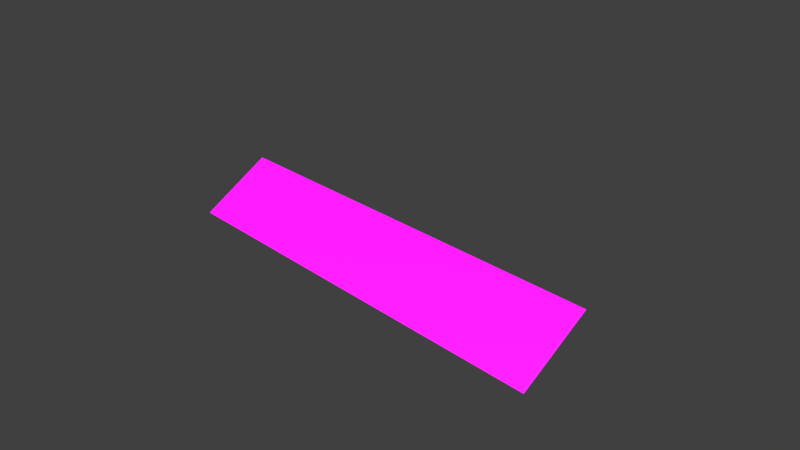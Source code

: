 # Source: SolarPanel.blend  (saved by Blender 2.82.7; exported with 4.5.12 LTS)
import bpy
from mathutils import Matrix  # noqa: F401  (used for matrix-valued properties, if any)

bpy.ops.wm.read_factory_settings(use_empty=True)
scene = bpy.context.scene
scene.name = 'SolarPanel'

# ---- images (referenced by path relative to the original .blend; pixels are not part of the script)
import os
ASSET_DIR = os.environ.get("B2B_ASSET_DIR", "")  # directory of the original .blend (textures are referenced by path, not embedded)
HERE = os.path.dirname(os.path.abspath(__file__))  # packed textures are extracted next to this script under _unpacked/

def load_image(name, relpath, width, height, colorspace="sRGB"):
    """Load a texture the original file referenced (path relative to the .blend, or extracted next to this script)."""
    p = next((c for c in (os.path.join(HERE, relpath), os.path.join(ASSET_DIR, relpath)) if relpath and os.path.exists(c)), "")
    if p:
        img = bpy.data.images.load(p, check_existing=True)
        img.name = name
    else:  # same state as the original file: an image datablock whose file is absent (Cycles renders it pink)
        img = bpy.data.images.new(name, width, height)
        img.source = "FILE"
        img.filepath = "//" + (relpath or name)
    img.colorspace_settings.name = colorspace
    return img
img_solarpanel = load_image('SolarPanel', 'SolarPanel.dds', 1024, 1024, 'sRGB')

# ---- materials (node trees are filled in below, after node groups)
mat_solarpanel = bpy.data.materials.new('SolarPanel')
mat_solarpanel.alpha_threshold = 0.0
mat_solarpanel.use_transparent_shadow = False
mat_solarpanel.diffuse_color = (1.0, 1.0, 1.0, 1.0)
mat_solarpanel.roughness = 0.5

# ---- material node trees
mat_solarpanel.use_nodes = True; mat_solarpanel.node_tree.nodes.clear()
_N = mat_solarpanel.node_tree.nodes; _L = mat_solarpanel.node_tree.links
n0 = _N.new('ShaderNodeBsdfPrincipled'); n0.name = 'Principled BSDF'; n0.location = (10, 300)
n0.distribution = 'GGX'
n0.subsurface_method = 'BURLEY'
n0.inputs[3].default_value = 1.45
n0.inputs[27].default_value = (0.0, 0.0, 0.0, 1.0)
n0.inputs[28].default_value = 1.0
n1 = _N.new('ShaderNodeOutputMaterial'); n1.name = 'Material Output'; n1.location = (300, 300)
n2 = _N.new('ShaderNodeTexImage'); n2.name = 'Image Texture'; n2.location = (-280, 280)
n2.image = img_solarpanel
_L.new(n0.outputs[0], n1.inputs[0])
_L.new(n2.outputs[0], n0.inputs[0])
n1.is_active_output = True

# ---- world
world_world = bpy.data.worlds.new('World'); scene.world = world_world
world_world.color = (0.05088, 0.05088, 0.05088)
world_world.use_sun_shadow = False
world_world.sun_shadow_jitter_overblur = 0.0
world_world.cycles.sampling_method = 'MANUAL'

# ---- cameras
cam_camera = bpy.data.cameras.new('Camera')
cam_camera.clip_end = 100.0
cam_camera.lens = 35.0
cam_camera.sensor_width = 32.0
cam_camera.sensor_height = 18.0
cam_camera.ortho_scale = 7.314
cam_camera.dof.focus_distance = 0.0
cam_camera.dof.aperture_fstop = 128.0

# ---- lights
light_sun = bpy.data.lights.new('Sun', 'SUN')
light_sun.transmission_factor = 0.0
light_sun.angle = 0.1745
light_sun.energy = 5.0
light_sun.shadow_buffer_clip_start = 0.5
light_sun.shadow_soft_size = 0.1
light_sun.shadow_cascade_max_distance = 1000.0

# ---- meshes
me_solarpanel = bpy.data.meshes.new('SolarPanel')
me_solarpanel.from_pydata([(2.026, 0.2135, -0.1129), (2.026, -0.4451, -0.5115), (2.026, -0.4402, -0.5203), (2.026, 0.2184, -0.1218), (1.974, 0.2135, -0.1129), (1.974, -0.4451, -0.5115), (1.974, 0.2184, -0.1218), (1.974, -0.4402, -0.5203), (2.05, 0.2343, -0.5216), (2.05, 0.2343, -0.1243), (2.05, 0.2131, -0.1117), (2.05, 0.2151, -0.5216), (1.95, 0.2343, -0.5216), (1.95, 0.2343, -0.1243), (1.95, 0.2151, -0.5216), (1.95, 0.2131, -0.1117), (2.05, -0.4374, -0.5241), (2.05, -0.4374, 0.2805), (2.05, -0.4566, 0.2906), (2.05, -0.4566, -0.5241), (1.95, -0.4374, -0.5241), (1.95, -0.4374, 0.2805), (1.95, -0.4566, -0.5241), (1.95, -0.4566, 0.2906), (-1.974, 0.2135, -0.1129), (-1.974, -0.4451, -0.5115), (-1.974, -0.4402, -0.5203), (-1.974, 0.2184, -0.1217), (-2.026, 0.2135, -0.1129), (-2.026, -0.4451, -0.5115), (-2.026, 0.2184, -0.1217), (-2.026, -0.4402, -0.5203), (-1.95, 0.2343, -0.5216), (-1.95, 0.2343, -0.1243), (-1.95, 0.2131, -0.1117), (-1.95, 0.2151, -0.5216), (-2.05, 0.2343, -0.5216), (-2.05, 0.2343, -0.1243), (-2.05, 0.2151, -0.5216), (-2.05, 0.2131, -0.1117), (-1.95, -0.4374, -0.5241), (-1.95, -0.4374, 0.2805), (-1.95, -0.4566, 0.2906), (-1.95, -0.4566, -0.5241), (-2.05, -0.4374, -0.5241), (-2.05, -0.4374, 0.2805), (-2.05, -0.4566, -0.5241), (-2.05, -0.4566, 0.2906), (3.0, 0.5062, -0.2949), (3.0, 0.5091, -0.2897), (3.0, -0.4881, 0.3137), (3.0, -0.4909, 0.3085), (-3.0, 0.5062, -0.2949), (-3.0, 0.5091, -0.2897), (-3.0, -0.4909, 0.3085), (-3.0, -0.4881, 0.3137), (2.97, 0.507, -0.2815), (-2.97, 0.507, -0.2815), (-2.97, -0.4802, 0.3159), (2.97, -0.4802, 0.3159), (-2.05, -0.4374, -0.5241), (-2.05, -0.4374, -0.5241), (-2.05, -0.4566, -0.5241), (-2.05, -0.4566, -0.5241), (1.95, -0.4566, -0.5241), (1.95, -0.4566, -0.5241), (1.95, -0.4566, 0.2906), (2.05, -0.4374, -0.5241), (2.05, -0.4374, -0.5241), (2.05, -0.4566, -0.5241), (2.05, -0.4566, -0.5241), (2.05, 0.2151, -0.5216), (2.05, 0.2151, -0.5216), (1.95, 0.2151, -0.5216), (1.95, 0.2151, -0.5216), (2.026, -0.4402, -0.5203), (2.026, 0.2184, -0.1218), (-3.0, 0.5091, -0.2897), (-3.0, 0.5091, -0.2897), (-3.0, 0.5091, -0.2897), (-2.97, 0.507, -0.2815), (-2.97, 0.507, -0.2815), (2.97, 0.507, -0.2815), (2.97, 0.507, -0.2815), (2.97, -0.4802, 0.3159), (2.97, -0.4802, 0.3159), (-3.0, -0.4881, 0.3137), (-3.0, -0.4881, 0.3137), (-3.0, -0.4881, 0.3137), (-1.95, -0.4566, -0.5241), (-1.95, -0.4566, -0.5241), (-1.95, -0.4566, 0.2906), (-2.05, 0.2343, -0.5216), (-2.05, 0.2343, -0.5216), (-2.05, 0.2151, -0.5216), (-2.05, 0.2151, -0.5216), (2.05, 0.2343, -0.5216), (2.05, 0.2343, -0.5216), (1.95, 0.2343, -0.5216), (1.95, 0.2343, -0.5216), (-1.95, -0.4374, -0.5241), (-1.95, -0.4374, -0.5241), (-1.95, 0.2343, -0.5216), (-1.95, 0.2343, -0.5216), (-1.95, 0.2343, -0.1243), (1.95, 0.2343, -0.1243), (3.0, -0.4881, 0.3137), (3.0, -0.4881, 0.3137), (3.0, -0.4881, 0.3137), (3.0, 0.5091, -0.2897), (3.0, 0.5091, -0.2897), (3.0, 0.5091, -0.2897), (1.974, 0.2135, -0.1129), (1.974, -0.4451, -0.5115), (-3.0, 0.5062, -0.2949), (-3.0, 0.5062, -0.2949), (-3.0, -0.4909, 0.3085), (-3.0, -0.4909, 0.3085), (-2.026, 0.2184, -0.1217), (-2.026, -0.4402, -0.5203), (3.0, 0.5062, -0.2949), (3.0, 0.5062, -0.2949), (-1.95, 0.2151, -0.5216), (-1.95, 0.2151, -0.5216), (-1.95, 0.2131, -0.1117), (2.05, -0.4374, 0.2805), (1.95, 0.2131, -0.1117), (-2.05, -0.4374, 0.2805), (-1.974, 0.2135, -0.1129), (-1.974, -0.4451, -0.5115), (3.0, -0.4909, 0.3085), (3.0, -0.4909, 0.3085), (1.974, 0.2184, -0.1218), (1.974, -0.4402, -0.5203), (-2.05, 0.2343, -0.1243), (2.05, -0.4566, 0.2906), (-2.97, -0.4802, 0.3159), (-2.97, -0.4802, 0.3159), (1.95, -0.4374, -0.5241), (1.95, -0.4374, -0.5241), (2.05, 0.2343, -0.1243), (-1.974, -0.4402, -0.5203), (-1.974, 0.2184, -0.1217), (-2.05, -0.4566, 0.2906), (1.95, -0.4374, 0.2805), (-2.05, 0.2131, -0.1117), (2.05, 0.2131, -0.1117), (2.026, 0.2135, -0.1129), (2.026, -0.4451, -0.5115), (-1.95, -0.4374, 0.2805), (-2.026, 0.2135, -0.1129), (-2.026, -0.4451, -0.5115)], [], [(0, 148, 75, 76), (4, 5, 1, 147), (132, 133, 113, 112), (3, 2, 7, 6), (97, 140, 146, 72), (98, 13, 9, 96), (74, 126, 105, 99), (71, 10, 15, 73), (12, 8, 11, 14), (67, 125, 135, 69), (139, 144, 17, 68), (64, 66, 21, 138), (70, 18, 23, 65), (20, 16, 19, 22), (128, 129, 141, 142), (28, 151, 25, 24), (118, 31, 29, 150), (27, 26, 119, 30), (102, 104, 124, 123), (93, 134, 33, 103), (94, 39, 37, 92), (122, 34, 145, 95), (36, 32, 35, 38), (101, 149, 91, 90), (61, 127, 41, 100), (62, 47, 45, 60), (89, 42, 143, 63), (44, 40, 43, 46), (120, 110, 107, 131), (115, 79, 111, 121), (116, 86, 78, 114), (130, 108, 88, 117), (82, 81, 136, 84), (52, 48, 51, 54), (109, 83, 85, 106), (77, 80, 56, 49), (87, 137, 57, 53), (50, 59, 58, 55)])
me_solarpanel.polygons.foreach_set('use_smooth', [True] * 38)
_k = set([(0, 148), (1, 147), (2, 3), (4, 5), (6, 7), (8, 11), (8, 12), (9, 96), (10, 71), (11, 14), (12, 14), (13, 98), (15, 73), (16, 19), (16, 20), (17, 68), (18, 70), (19, 22), (20, 22), (21, 138), (23, 65), (24, 25), (26, 27), (28, 151), (29, 150), (30, 119), (31, 118), (32, 35), (32, 36), (33, 103), (34, 122), (35, 38), (36, 38), (37, 92), (39, 94), (40, 43), (40, 44), (41, 100), (42, 89), (43, 46), (44, 46), (45, 60), (47, 62), (48, 51), (48, 52), (49, 56), (49, 77), (50, 55), (50, 59), (51, 54), (52, 54), (53, 57), (53, 87), (55, 58), (56, 80), (57, 137), (58, 59), (60, 62), (61, 100), (61, 127), (63, 89), (63, 143), (64, 66), (64, 138), (65, 70), (67, 69), (67, 125), (68, 139), (69, 135), (71, 73), (72, 97), (72, 146), (74, 99), (74, 126), (75, 76), (77, 80), (78, 86), (78, 114), (79, 111), (79, 115), (81, 82), (81, 136), (82, 84), (83, 85), (83, 109), (84, 136), (85, 106), (86, 116), (87, 137), (88, 108), (88, 117), (90, 91), (90, 101), (92, 94), (93, 103), (93, 134), (95, 122), (95, 145), (96, 98), (97, 140), (99, 105), (101, 149), (102, 104), (102, 123), (106, 109), (107, 110), (107, 131), (108, 130), (110, 120), (111, 121), (112, 113), (114, 116), (115, 121), (117, 130), (120, 131), (123, 124), (128, 129), (132, 133), (139, 144), (141, 142)])
me_solarpanel.attributes.new('sharp_edge', 'BOOLEAN', 'EDGE').data.foreach_set('value', [ (min(e.vertices), max(e.vertices)) in _k for e in me_solarpanel.edges])
_uv = me_solarpanel.uv_layers.new(name='SolarPanel')
_uv.uv.foreach_set('vector', [0.5934, 0.99, 0.5934, 0.6674, 0.5976, 0.6674, 0.5976, 0.99, 0.01, 0.4046, 0.3326, 0.4046, 0.3326, 0.4087, 0.01, 0.4087, 0.01, 0.3248, 0.3326, 0.3248, 0.3326, 0.329, 0.01, 0.329, 0.6795, 0.99, 0.6795, 0.6674, 0.6836, 0.6674, 0.6836, 0.99, 0.6639, 0.8241, 0.6647, 0.9849, 0.6558, 0.99, 0.6558, 0.8241, 0.6923, 0.99, 0.6923, 0.8292, 0.7004, 0.8292, 0.7004, 0.99, 0.0646, 0.4711, 0.2305, 0.4711, 0.2254, 0.4801, 0.06456, 0.4793, 0.5367, 0.7633, 0.5367, 0.9291, 0.5286, 0.9291, 0.5286, 0.7633, 0.4612, 0.478, 0.4612, 0.4861, 0.453, 0.4861, 0.453, 0.478, 0.356, 0.1485, 0.356, 0.4741, 0.3479, 0.4782, 0.3479, 0.1485, 0.3728, 0.1506, 0.3728, 0.4762, 0.3646, 0.4762, 0.3646, 0.1506, 0.3896, 0.1464, 0.3896, 0.4761, 0.3814, 0.472, 0.3814, 0.1464, 0.3397, 0.3164, 0.01, 0.3164, 0.01, 0.3082, 0.3397, 0.3082, 0.5094, 0.6647, 0.5094, 0.6729, 0.5013, 0.6729, 0.5013, 0.6647, 0.01, 0.392, 0.3326, 0.392, 0.3326, 0.3961, 0.01, 0.3961, 0.01, 0.3794, 0.3326, 0.3794, 0.3326, 0.3835, 0.01, 0.3835, 0.01, 0.3668, 0.3326, 0.3668, 0.3326, 0.3709, 0.01, 0.3709, 0.01, 0.3542, 0.3326, 0.3542, 0.3326, 0.3584, 0.01, 0.3584, 0.14, 0.4284, 0.3008, 0.4276, 0.3059, 0.4365, 0.14, 0.4365, 0.6062, 0.99, 0.6062, 0.8292, 0.6144, 0.8292, 0.6144, 0.99, 0.6222, 0.99, 0.6222, 0.8241, 0.6312, 0.8292, 0.6304, 0.99, 0.6479, 0.8241, 0.6479, 0.99, 0.6398, 0.99, 0.6398, 0.8241, 0.5094, 0.6815, 0.5094, 0.6897, 0.5013, 0.6897, 0.5013, 0.6815, 0.01, 0.3376, 0.3356, 0.3376, 0.3397, 0.3458, 0.01, 0.3458, 0.8263, 0.5512, 0.5007, 0.5512, 0.5007, 0.543, 0.8263, 0.543, 0.8305, 0.5344, 0.5008, 0.5344, 0.5049, 0.5262, 0.8305, 0.5262, 0.5008, 0.5094, 0.8305, 0.5094, 0.8305, 0.5176, 0.5008, 0.5176, 0.5094, 0.6479, 0.5094, 0.6561, 0.5013, 0.6561, 0.5013, 0.6479, 0.423, 0.4984, 0.4206, 0.4984, 0.4206, 0.01, 0.423, 0.01, 0.99, 0.5598, 0.99, 0.5622, 0.5016, 0.5622, 0.5016, 0.5598, 0.4024, 0.01, 0.4049, 0.01, 0.4049, 0.4984, 0.4024, 0.4984, 0.5016, 0.5804, 0.5016, 0.578, 0.99, 0.578, 0.99, 0.5804, 0.01, 0.99, 0.01, 0.5065, 0.4935, 0.5065, 0.4935, 0.99, 0.4974, 0.0121, 0.9858, 0.0121, 0.9858, 0.5005, 0.4974, 0.5005, 0.4206, 0.4984, 0.4171, 0.496, 0.4171, 0.01244, 0.4206, 0.01, 0.99, 0.5622, 0.9876, 0.5657, 0.504, 0.5657, 0.5016, 0.5622, 0.4049, 0.01, 0.4083, 0.01244, 0.4083, 0.496, 0.4049, 0.4984, 0.5016, 0.578, 0.504, 0.5745, 0.9876, 0.5745, 0.99, 0.578])
me_solarpanel.materials.append(mat_solarpanel)
me_solarpanel.use_remesh_preserve_volume = False
me_solarpanel.use_remesh_preserve_attributes = False
me_solarpanel.use_mirror_vertex_groups = False
me_solarpanel.update()
me_solarpanel.normals_split_custom_set([tuple(v) for v in zip(*[iter([1.0, 0.0, 0.0, 1.0, 0.0, 0.0, 1.0, 0.0, 0.0, 1.0, 0.0, 0.0, 0.0, -0.5177, 0.8555, 0.0, -0.5177, 0.8555, 0.0, -0.5177, 0.8555, 0.0, -0.5177, 0.8555, -1.0, 0.0, 0.0, -1.0, 0.0, 0.0, -1.0, 0.0, 0.0, -1.0, 0.0, 0.0, 0.0, 0.5177, -0.8555, 0.0, 0.5177, -0.8555, 0.0, 0.5177, -0.8555, 0.0, 0.5177, -0.8555, 1.0, 0.0, 0.0, 1.0, 0.0, 0.0, 1.0, 0.0, 0.0, 1.0, 0.0, 0.0, -2.98e-07, 1.0, 0.0, -2.98e-07, 1.0, 0.0, -2.98e-07, 1.0, 0.0, -2.98e-07, 1.0, 0.0, -1.0, 0.0, 2.956e-07, -1.0, 0.0, 2.956e-07, -1.0, 0.0, 2.956e-07, -1.0, 0.0, 2.956e-07, 2.982e-07, -1.0, -0.004682, 2.982e-07, -1.0, -0.004682, 2.982e-07, -1.0, -0.004682, 2.982e-07, -1.0, -0.004682, 1.501e-07, 0.0, -1.0, 1.501e-07, 0.0, -1.0, 1.501e-07, 0.0, -1.0, 1.501e-07, 0.0, -1.0, 1.0, 0.0, 0.0, 1.0, 0.0, 0.0, 1.0, 0.0, 0.0, 1.0, 0.0, 0.0, 0.0, 1.0, 0.0, 0.0, 1.0, 0.0, 0.0, 1.0, 0.0, 0.0, 1.0, 0.0, -1.0, 0.0, 1.472e-07, -1.0, 0.0, 1.472e-07, -1.0, 0.0, 1.472e-07, -1.0, 0.0, 1.472e-07, 0.0, -1.0, 1.782e-08, 0.0, -1.0, 1.782e-08, 0.0, -1.0, 1.782e-08, 0.0, -1.0, 1.782e-08, 0.0, 0.0, -1.0, 0.0, 0.0, -1.0, 0.0, 0.0, -1.0, 0.0, 0.0, -1.0, 1.0, 0.0, 0.0, 1.0, 0.0, 0.0, 1.0, 0.0, 0.0, 1.0, 0.0, 0.0, 0.0, -0.5177, 0.8555, 0.0, -0.5177, 0.8555, 0.0, -0.5177, 0.8555, 0.0, -0.5177, 0.8555, -1.0, 0.0, 0.0, -1.0, 0.0, 0.0, -1.0, 0.0, 0.0, -1.0, 0.0, 0.0, 0.0, 0.5177, -0.8555, 0.0, 0.5177, -0.8555, 0.0, 0.5177, -0.8555, 0.0, 0.5177, -0.8555, 1.0, 0.0, -2.956e-07, 1.0, 0.0, -2.956e-07, 1.0, 0.0, -2.956e-07, 1.0, 0.0, -2.956e-07, -2.98e-07, 1.0, -3.638e-10, -2.98e-07, 1.0, -3.638e-10, -2.98e-07, 1.0, -3.638e-10, -2.98e-07, 1.0, -3.638e-10, -1.0, 0.0, 0.0, -1.0, 0.0, 0.0, -1.0, 0.0, 0.0, -1.0, 0.0, 0.0, 2.982e-07, -1.0, -0.004682, 2.982e-07, -1.0, -0.004682, 2.982e-07, -1.0, -0.004682, 2.982e-07, -1.0, -0.004682, 1.501e-07, 0.0, -1.0, 1.501e-07, 0.0, -1.0, 1.501e-07, 0.0, -1.0, 1.501e-07, 0.0, -1.0, 1.0, 0.0, -1.472e-07, 1.0, 0.0, -1.472e-07, 1.0, 0.0, -1.472e-07, 1.0, 0.0, -1.472e-07, 0.0, 1.0, 1.738e-10, 0.0, 1.0, 1.738e-10, 0.0, 1.0, 1.738e-10, 0.0, 1.0, 1.738e-10, -1.0, 0.0, 0.0, -1.0, 0.0, 0.0, -1.0, 0.0, 0.0, -1.0, 0.0, 0.0, 0.0, -1.0, 4.573e-08, 0.0, -1.0, 4.573e-08, 0.0, -1.0, 4.573e-08, 0.0, -1.0, 4.573e-08, 0.0, 0.0, -1.0, 0.0, 0.0, -1.0, 0.0, 0.0, -1.0, 0.0, 0.0, -1.0, 1.0, -8.579e-06, 0.0, 1.0, -8.579e-06, 0.0, 1.0, -8.579e-06, 0.0, 1.0, -8.579e-06, 0.0, -2.504e-07, 0.8759, -0.4825, -2.504e-07, 0.8759, -0.4825, -2.504e-07, 0.8759, -0.4825, -2.504e-07, 0.8759, -0.4825, -1.0, 4.289e-06, 0.0, -1.0, 4.289e-06, 0.0, -1.0, 4.289e-06, 0.0, -1.0, 4.289e-06, 0.0, 2.65e-07, -0.8759, 0.4824, 2.65e-07, -0.8759, 0.4824, 2.65e-07, -0.8759, 0.4824, 2.65e-07, -0.8759, 0.4824, 3.032e-08, 0.5178, 0.8555, 3.032e-08, 0.5178, 0.8555, 3.032e-08, 0.5178, 0.8555, 3.032e-08, 0.5178, 0.8555, -3.35e-08, -0.5178, -0.8555, -3.35e-08, -0.5178, -0.8555, -3.35e-08, -0.5178, -0.8555, -3.35e-08, -0.5178, -0.8555, 0.1949, 0.5078, 0.8391, 0.1949, 0.5078, 0.8391, 0.1949, 0.5078, 0.8391, 0.1949, 0.5078, 0.8391, -1.501e-07, 0.9688, 0.2477, -1.501e-07, 0.9688, 0.2477, -1.501e-07, 0.9688, 0.2477, -1.501e-07, 0.9688, 0.2477, -0.1949, 0.5078, 0.8391, -0.1949, 0.5078, 0.8391, -0.1949, 0.5078, 0.8391, -0.1949, 0.5078, 0.8391, 2.101e-07, -0.2704, 0.9627, 2.101e-07, -0.2704, 0.9627, 2.101e-07, -0.2704, 0.9627, 2.101e-07, -0.2704, 0.9627])] * 3)])

# ---- objects
ob_camera = bpy.data.objects.new('Camera', cam_camera)
ob_solarpanel = bpy.data.objects.new('SolarPanel', me_solarpanel)
ob_sun = bpy.data.objects.new('Sun', light_sun)

# ---- transforms, parenting, visibility, modifiers, constraints
ob_camera.location = (-7.481, 6.508, 5.344)
ob_camera.rotation_euler = (1.109, 0.0, -2.327)
ob_camera.lock_rotations_4d = False
ob_camera.empty_display_type = 'ARROWS'
ob_camera.color = (0.0, 0.0, 0.0, 0.0)
ob_camera.display_type = 'WIRE'
ob_camera.lineart.crease_threshold = 0.0
ob_solarpanel.location = (2.8e-09, 0.0, 0.0)
ob_solarpanel.color = (0.8, 0.8, 0.8, 1.0)
ob_solarpanel.lineart.crease_threshold = 0.0
ob_sun.location = (0.0, 21.0, 11.0)
ob_sun.rotation_euler = (0.0, -1.073, -1.571)
ob_sun.lineart.crease_threshold = 0.0

# ---- collection membership
scene.collection.objects.link(ob_camera)
scene.collection.objects.link(ob_solarpanel)
scene.collection.objects.link(ob_sun)

# ---- scene / render settings (as saved in the file)
scene.camera = ob_camera
scene.frame_start = 1; scene.frame_end = 250; scene.frame_set(1)
scene.render.engine = 'BLENDER_EEVEE_NEXT'
scene.render.resolution_percentage = 50
scene.render.fps = 25
scene.render.dither_intensity = 0.0
scene.cycles.use_denoising = False
scene.cycles.samples = 128
scene.cycles.sampling_pattern = 'TABULATED_SOBOL'
scene.cycles.use_adaptive_sampling = False
scene.cycles.use_light_tree = False
scene.cycles.blur_glossy = 0.0
scene.cycles.sample_clamp_indirect = 0.0
scene.view_settings.view_transform = 'Standard'
bpy.context.view_layer.update()
